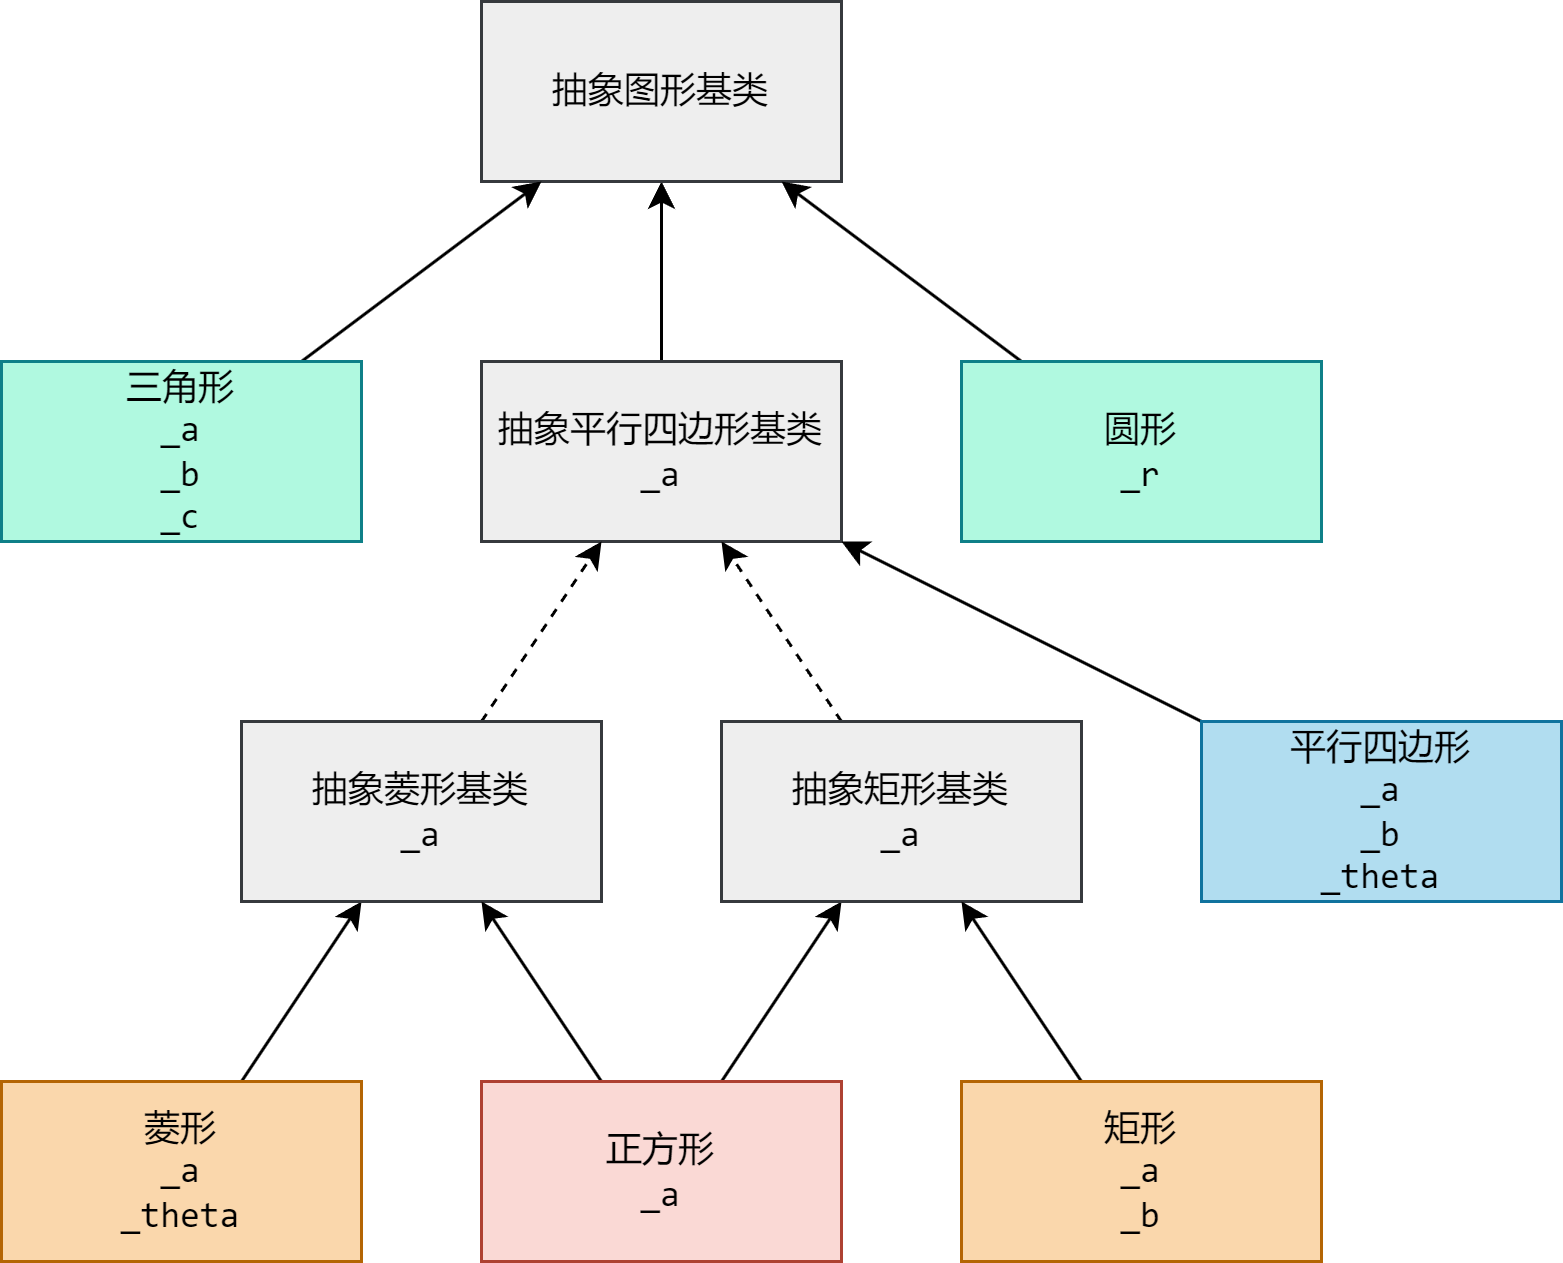

The diagram above was exported from draw.io. Its source (the exported page's mxGraphModel, read from the mxfile embedded in the PNG):
<mxGraphModel dx="977" dy="671" grid="1" gridSize="10" guides="1" tooltips="1" connect="1" arrows="1" fold="1" page="1" pageScale="1" pageWidth="850" pageHeight="1100" math="0" shadow="0">
  <root>
    <mxCell id="0" />
    <mxCell id="1" parent="0" />
    <mxCell id="a3D3KMKe065l7Iq-03xl-26" style="rounded=0;orthogonalLoop=1;jettySize=auto;html=1;" parent="1" source="a3D3KMKe065l7Iq-03xl-27" target="a3D3KMKe065l7Iq-03xl-37" edge="1">
      <mxGeometry relative="1" as="geometry" />
    </mxCell>
    <mxCell id="a3D3KMKe065l7Iq-03xl-27" value="&lt;font face=&quot;consolas&quot;&gt;抽象平行四边形基类&lt;br&gt;_a&lt;/font&gt;" style="rounded=0;whiteSpace=wrap;html=1;fillColor=#EEEEEE;strokeColor=#36393D;" parent="1" vertex="1">
      <mxGeometry x="360" y="280" width="120" height="60" as="geometry" />
    </mxCell>
    <mxCell id="a3D3KMKe065l7Iq-03xl-28" value="" style="rounded=0;orthogonalLoop=1;jettySize=auto;html=1;" parent="1" source="a3D3KMKe065l7Iq-03xl-29" target="a3D3KMKe065l7Iq-03xl-27" edge="1">
      <mxGeometry relative="1" as="geometry" />
    </mxCell>
    <mxCell id="a3D3KMKe065l7Iq-03xl-29" value="&lt;font face=&quot;consolas&quot;&gt;平行四边形&lt;br&gt;_a&lt;br&gt;_b&lt;br&gt;_theta&lt;br&gt;&lt;/font&gt;" style="rounded=0;whiteSpace=wrap;html=1;fillColor=#b1ddf0;strokeColor=#10739e;" parent="1" vertex="1">
      <mxGeometry x="600" y="400" width="120" height="60" as="geometry" />
    </mxCell>
    <mxCell id="a3D3KMKe065l7Iq-03xl-30" value="" style="rounded=0;orthogonalLoop=1;jettySize=auto;html=1;dashed=1;" parent="1" source="a3D3KMKe065l7Iq-03xl-33" target="a3D3KMKe065l7Iq-03xl-27" edge="1">
      <mxGeometry relative="1" as="geometry" />
    </mxCell>
    <mxCell id="a3D3KMKe065l7Iq-03xl-31" style="rounded=0;orthogonalLoop=1;jettySize=auto;html=1;" parent="1" source="a3D3KMKe065l7Iq-03xl-32" target="a3D3KMKe065l7Iq-03xl-33" edge="1">
      <mxGeometry relative="1" as="geometry" />
    </mxCell>
    <mxCell id="a3D3KMKe065l7Iq-03xl-32" value="&lt;font face=&quot;consolas&quot;&gt;菱形&lt;br&gt;_a&lt;br&gt;_theta&lt;br&gt;&lt;/font&gt;" style="rounded=0;whiteSpace=wrap;html=1;fillColor=#fad7ac;strokeColor=#b46504;" parent="1" vertex="1">
      <mxGeometry x="200" y="520" width="120" height="60" as="geometry" />
    </mxCell>
    <mxCell id="a3D3KMKe065l7Iq-03xl-33" value="&lt;font face=&quot;consolas&quot;&gt;抽象菱形基类&lt;br&gt;_a&lt;/font&gt;" style="rounded=0;whiteSpace=wrap;html=1;fillColor=#EEEEEE;strokeColor=#36393D;" parent="1" vertex="1">
      <mxGeometry x="280" y="400" width="120" height="60" as="geometry" />
    </mxCell>
    <mxCell id="a3D3KMKe065l7Iq-03xl-34" style="rounded=0;orthogonalLoop=1;jettySize=auto;html=1;" parent="1" source="a3D3KMKe065l7Iq-03xl-36" target="a3D3KMKe065l7Iq-03xl-33" edge="1">
      <mxGeometry relative="1" as="geometry" />
    </mxCell>
    <mxCell id="a3D3KMKe065l7Iq-03xl-35" style="rounded=0;orthogonalLoop=1;jettySize=auto;html=1;" parent="1" source="a3D3KMKe065l7Iq-03xl-36" target="a3D3KMKe065l7Iq-03xl-43" edge="1">
      <mxGeometry relative="1" as="geometry" />
    </mxCell>
    <mxCell id="a3D3KMKe065l7Iq-03xl-36" value="&lt;font face=&quot;consolas&quot;&gt;正方形&lt;br&gt;_a&lt;br&gt;&lt;/font&gt;" style="rounded=0;whiteSpace=wrap;html=1;fillColor=#fad9d5;strokeColor=#ae4132;" parent="1" vertex="1">
      <mxGeometry x="360" y="520" width="120" height="60" as="geometry" />
    </mxCell>
    <mxCell id="a3D3KMKe065l7Iq-03xl-37" value="&lt;font face=&quot;consolas&quot;&gt;抽象图形基类&lt;br&gt;&lt;/font&gt;" style="rounded=0;whiteSpace=wrap;html=1;fillColor=#EEEEEE;strokeColor=#36393D;" parent="1" vertex="1">
      <mxGeometry x="360" y="160" width="120" height="60" as="geometry" />
    </mxCell>
    <mxCell id="a3D3KMKe065l7Iq-03xl-38" style="rounded=0;orthogonalLoop=1;jettySize=auto;html=1;" parent="1" source="a3D3KMKe065l7Iq-03xl-39" target="a3D3KMKe065l7Iq-03xl-37" edge="1">
      <mxGeometry relative="1" as="geometry" />
    </mxCell>
    <mxCell id="a3D3KMKe065l7Iq-03xl-39" value="&lt;font face=&quot;consolas&quot;&gt;三角形&lt;br&gt;_a&lt;br&gt;_b&lt;br&gt;_c&lt;br&gt;&lt;/font&gt;" style="rounded=0;whiteSpace=wrap;html=1;fillColor=#B0F9E0;strokeColor=#0E8088;" parent="1" vertex="1">
      <mxGeometry x="200" y="280" width="120" height="60" as="geometry" />
    </mxCell>
    <mxCell id="a3D3KMKe065l7Iq-03xl-40" style="rounded=0;orthogonalLoop=1;jettySize=auto;html=1;" parent="1" source="a3D3KMKe065l7Iq-03xl-41" target="a3D3KMKe065l7Iq-03xl-37" edge="1">
      <mxGeometry relative="1" as="geometry" />
    </mxCell>
    <mxCell id="a3D3KMKe065l7Iq-03xl-41" value="&lt;font face=&quot;consolas&quot;&gt;圆形&lt;br&gt;_r&lt;br&gt;&lt;/font&gt;" style="rounded=0;whiteSpace=wrap;html=1;fillColor=#B0F9E0;strokeColor=#0E8088;" parent="1" vertex="1">
      <mxGeometry x="520" y="280" width="120" height="60" as="geometry" />
    </mxCell>
    <mxCell id="a3D3KMKe065l7Iq-03xl-42" style="rounded=0;orthogonalLoop=1;jettySize=auto;html=1;dashed=1;" parent="1" source="a3D3KMKe065l7Iq-03xl-43" target="a3D3KMKe065l7Iq-03xl-27" edge="1">
      <mxGeometry relative="1" as="geometry" />
    </mxCell>
    <mxCell id="a3D3KMKe065l7Iq-03xl-43" value="&lt;font face=&quot;consolas&quot;&gt;抽象矩形基类&lt;br&gt;_a&lt;/font&gt;" style="rounded=0;whiteSpace=wrap;html=1;fillColor=#EEEEEE;strokeColor=#36393D;" parent="1" vertex="1">
      <mxGeometry x="440" y="400" width="120" height="60" as="geometry" />
    </mxCell>
    <mxCell id="a3D3KMKe065l7Iq-03xl-44" style="rounded=0;orthogonalLoop=1;jettySize=auto;html=1;" parent="1" source="a3D3KMKe065l7Iq-03xl-45" target="a3D3KMKe065l7Iq-03xl-43" edge="1">
      <mxGeometry relative="1" as="geometry" />
    </mxCell>
    <mxCell id="a3D3KMKe065l7Iq-03xl-45" value="&lt;font face=&quot;consolas&quot;&gt;矩形&lt;br&gt;_a&lt;br&gt;_b&lt;br&gt;&lt;/font&gt;" style="rounded=0;whiteSpace=wrap;html=1;fillColor=#fad7ac;strokeColor=#b46504;" parent="1" vertex="1">
      <mxGeometry x="520" y="520" width="120" height="60" as="geometry" />
    </mxCell>
  </root>
</mxGraphModel>